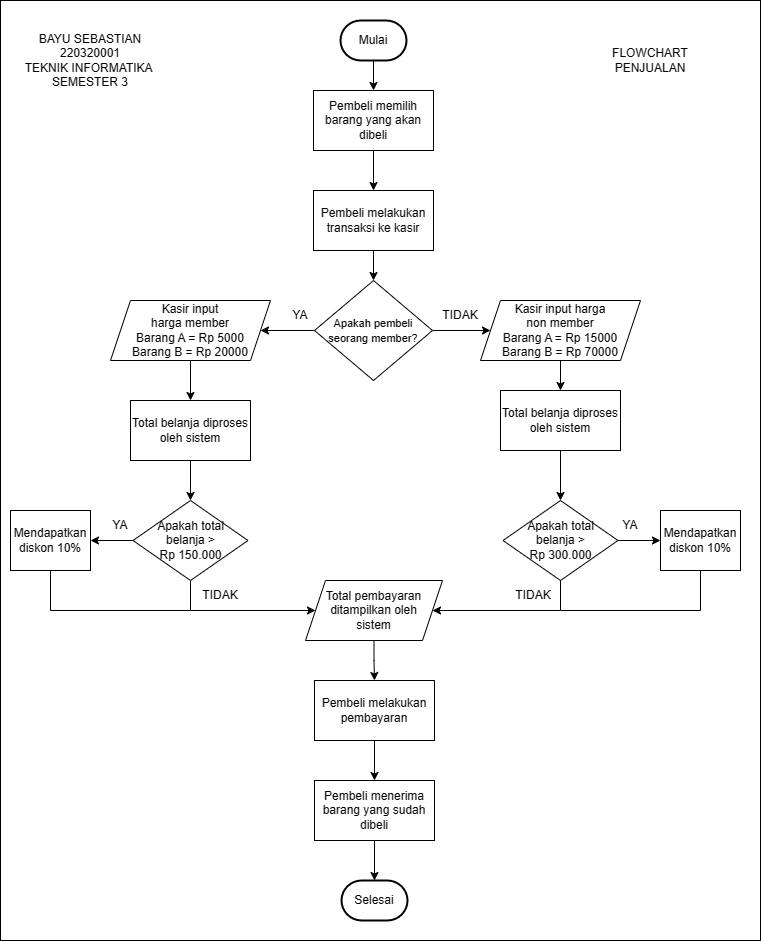

The diagram above was exported from draw.io. Its source (the exported page's mxGraphModel, read from the mxfile embedded in the PNG):
<mxGraphModel dx="872" dy="481" grid="1" gridSize="10" guides="1" tooltips="1" connect="1" arrows="1" fold="1" page="1" pageScale="1" pageWidth="827" pageHeight="1169" math="0" shadow="0">
  <root>
    <mxCell id="0" />
    <mxCell id="1" parent="0" />
    <mxCell id="1yegsG9FxxA_bVlCOIYM-3" value="" style="edgeStyle=orthogonalEdgeStyle;rounded=0;orthogonalLoop=1;jettySize=auto;html=1;" parent="1" source="1yegsG9FxxA_bVlCOIYM-1" target="1yegsG9FxxA_bVlCOIYM-2" edge="1">
      <mxGeometry relative="1" as="geometry" />
    </mxCell>
    <mxCell id="1yegsG9FxxA_bVlCOIYM-1" value="Mulai" style="strokeWidth=2;html=1;shape=mxgraph.flowchart.terminator;whiteSpace=wrap;" parent="1" vertex="1">
      <mxGeometry x="380" y="50" width="66" height="40" as="geometry" />
    </mxCell>
    <mxCell id="1yegsG9FxxA_bVlCOIYM-13" value="" style="edgeStyle=orthogonalEdgeStyle;rounded=0;orthogonalLoop=1;jettySize=auto;html=1;" parent="1" source="1yegsG9FxxA_bVlCOIYM-2" target="1yegsG9FxxA_bVlCOIYM-12" edge="1">
      <mxGeometry relative="1" as="geometry" />
    </mxCell>
    <mxCell id="1yegsG9FxxA_bVlCOIYM-2" value="Pembeli memilih barang yang akan dibeli" style="rounded=0;whiteSpace=wrap;html=1;" parent="1" vertex="1">
      <mxGeometry x="353" y="120" width="120" height="60" as="geometry" />
    </mxCell>
    <mxCell id="1yegsG9FxxA_bVlCOIYM-17" value="" style="edgeStyle=orthogonalEdgeStyle;rounded=0;orthogonalLoop=1;jettySize=auto;html=1;" parent="1" source="1yegsG9FxxA_bVlCOIYM-12" target="1yegsG9FxxA_bVlCOIYM-16" edge="1">
      <mxGeometry relative="1" as="geometry" />
    </mxCell>
    <mxCell id="1yegsG9FxxA_bVlCOIYM-12" value="Pembeli melakukan transaksi ke kasir" style="whiteSpace=wrap;html=1;rounded=0;" parent="1" vertex="1">
      <mxGeometry x="353" y="220" width="120" height="60" as="geometry" />
    </mxCell>
    <mxCell id="1yegsG9FxxA_bVlCOIYM-19" value="" style="edgeStyle=orthogonalEdgeStyle;rounded=0;orthogonalLoop=1;jettySize=auto;html=1;" parent="1" source="1yegsG9FxxA_bVlCOIYM-16" target="1yegsG9FxxA_bVlCOIYM-18" edge="1">
      <mxGeometry relative="1" as="geometry" />
    </mxCell>
    <mxCell id="1yegsG9FxxA_bVlCOIYM-21" value="" style="edgeStyle=orthogonalEdgeStyle;rounded=0;orthogonalLoop=1;jettySize=auto;html=1;" parent="1" source="1yegsG9FxxA_bVlCOIYM-16" target="1yegsG9FxxA_bVlCOIYM-20" edge="1">
      <mxGeometry relative="1" as="geometry" />
    </mxCell>
    <mxCell id="1yegsG9FxxA_bVlCOIYM-16" value="&lt;font style=&quot;font-size: 11px;&quot;&gt;Apakah pembeli &lt;br&gt;seorang member?&lt;/font&gt;" style="rhombus;whiteSpace=wrap;html=1;" parent="1" vertex="1">
      <mxGeometry x="354" y="310" width="118" height="100" as="geometry" />
    </mxCell>
    <mxCell id="1yegsG9FxxA_bVlCOIYM-23" value="" style="edgeStyle=orthogonalEdgeStyle;rounded=0;orthogonalLoop=1;jettySize=auto;html=1;" parent="1" source="1yegsG9FxxA_bVlCOIYM-18" target="1yegsG9FxxA_bVlCOIYM-22" edge="1">
      <mxGeometry relative="1" as="geometry" />
    </mxCell>
    <mxCell id="1yegsG9FxxA_bVlCOIYM-18" value="Kasir input &lt;br&gt;harga member&lt;br&gt;Barang A = Rp 5000&lt;br&gt;Barang B = Rp 20000" style="shape=parallelogram;perimeter=parallelogramPerimeter;whiteSpace=wrap;html=1;fixedSize=1;" parent="1" vertex="1">
      <mxGeometry x="150" y="330" width="160" height="60" as="geometry" />
    </mxCell>
    <mxCell id="1yegsG9FxxA_bVlCOIYM-25" value="" style="edgeStyle=orthogonalEdgeStyle;rounded=0;orthogonalLoop=1;jettySize=auto;html=1;" parent="1" source="1yegsG9FxxA_bVlCOIYM-20" target="1yegsG9FxxA_bVlCOIYM-24" edge="1">
      <mxGeometry relative="1" as="geometry" />
    </mxCell>
    <mxCell id="1yegsG9FxxA_bVlCOIYM-20" value="Kasir input harga &lt;br&gt;non member&lt;br&gt;Barang A = Rp 15000&lt;br&gt;Barang B = Rp 70000" style="shape=parallelogram;perimeter=parallelogramPerimeter;whiteSpace=wrap;html=1;fixedSize=1;" parent="1" vertex="1">
      <mxGeometry x="520" y="330" width="160" height="60" as="geometry" />
    </mxCell>
    <mxCell id="1yegsG9FxxA_bVlCOIYM-27" value="" style="edgeStyle=orthogonalEdgeStyle;rounded=0;orthogonalLoop=1;jettySize=auto;html=1;" parent="1" source="1yegsG9FxxA_bVlCOIYM-22" target="1yegsG9FxxA_bVlCOIYM-26" edge="1">
      <mxGeometry relative="1" as="geometry" />
    </mxCell>
    <mxCell id="1yegsG9FxxA_bVlCOIYM-22" value="Total belanja diproses oleh sistem" style="whiteSpace=wrap;html=1;" parent="1" vertex="1">
      <mxGeometry x="170" y="430" width="120" height="60" as="geometry" />
    </mxCell>
    <mxCell id="1yegsG9FxxA_bVlCOIYM-31" value="" style="edgeStyle=orthogonalEdgeStyle;rounded=0;orthogonalLoop=1;jettySize=auto;html=1;" parent="1" source="1yegsG9FxxA_bVlCOIYM-24" target="1yegsG9FxxA_bVlCOIYM-30" edge="1">
      <mxGeometry relative="1" as="geometry" />
    </mxCell>
    <mxCell id="1yegsG9FxxA_bVlCOIYM-24" value="Total belanja diproses oleh sistem" style="whiteSpace=wrap;html=1;" parent="1" vertex="1">
      <mxGeometry x="540" y="420" width="120" height="60" as="geometry" />
    </mxCell>
    <mxCell id="1yegsG9FxxA_bVlCOIYM-29" value="" style="edgeStyle=orthogonalEdgeStyle;rounded=0;orthogonalLoop=1;jettySize=auto;html=1;" parent="1" source="1yegsG9FxxA_bVlCOIYM-26" target="1yegsG9FxxA_bVlCOIYM-28" edge="1">
      <mxGeometry relative="1" as="geometry" />
    </mxCell>
    <mxCell id="1yegsG9FxxA_bVlCOIYM-35" style="edgeStyle=orthogonalEdgeStyle;rounded=0;orthogonalLoop=1;jettySize=auto;html=1;entryX=0;entryY=0.5;entryDx=0;entryDy=0;" parent="1" source="1yegsG9FxxA_bVlCOIYM-26" target="1yegsG9FxxA_bVlCOIYM-38" edge="1">
      <mxGeometry relative="1" as="geometry">
        <mxPoint x="354" y="640.0000000000002" as="targetPoint" />
        <Array as="points">
          <mxPoint x="230" y="640" />
        </Array>
      </mxGeometry>
    </mxCell>
    <mxCell id="1yegsG9FxxA_bVlCOIYM-26" value="Apakah total &lt;br&gt;belanja &amp;gt;&lt;br&gt;Rp 150.000" style="rhombus;whiteSpace=wrap;html=1;" parent="1" vertex="1">
      <mxGeometry x="172.5" y="530" width="115" height="80" as="geometry" />
    </mxCell>
    <mxCell id="1yegsG9FxxA_bVlCOIYM-28" value="Mendapatkan diskon 10%" style="whiteSpace=wrap;html=1;" parent="1" vertex="1">
      <mxGeometry x="50" y="540" width="80" height="60" as="geometry" />
    </mxCell>
    <mxCell id="1yegsG9FxxA_bVlCOIYM-33" value="" style="edgeStyle=orthogonalEdgeStyle;rounded=0;orthogonalLoop=1;jettySize=auto;html=1;" parent="1" source="1yegsG9FxxA_bVlCOIYM-30" target="1yegsG9FxxA_bVlCOIYM-32" edge="1">
      <mxGeometry relative="1" as="geometry" />
    </mxCell>
    <mxCell id="1yegsG9FxxA_bVlCOIYM-36" style="edgeStyle=orthogonalEdgeStyle;rounded=0;orthogonalLoop=1;jettySize=auto;html=1;entryX=1;entryY=0.5;entryDx=0;entryDy=0;" parent="1" source="1yegsG9FxxA_bVlCOIYM-30" target="1yegsG9FxxA_bVlCOIYM-38" edge="1">
      <mxGeometry relative="1" as="geometry">
        <mxPoint x="474" y="640.0000000000002" as="targetPoint" />
        <Array as="points">
          <mxPoint x="600" y="640" />
        </Array>
      </mxGeometry>
    </mxCell>
    <mxCell id="1yegsG9FxxA_bVlCOIYM-30" value="Apakah total &lt;br&gt;belanja &amp;gt;&lt;br&gt;Rp 300.000" style="rhombus;whiteSpace=wrap;html=1;" parent="1" vertex="1">
      <mxGeometry x="542.5" y="530" width="115" height="80" as="geometry" />
    </mxCell>
    <mxCell id="1yegsG9FxxA_bVlCOIYM-32" value="Mendapatkan diskon 10%" style="whiteSpace=wrap;html=1;" parent="1" vertex="1">
      <mxGeometry x="700" y="540" width="80" height="60" as="geometry" />
    </mxCell>
    <mxCell id="1yegsG9FxxA_bVlCOIYM-40" value="" style="edgeStyle=orthogonalEdgeStyle;rounded=0;orthogonalLoop=1;jettySize=auto;html=1;" parent="1" source="1yegsG9FxxA_bVlCOIYM-38" target="1yegsG9FxxA_bVlCOIYM-39" edge="1">
      <mxGeometry relative="1" as="geometry" />
    </mxCell>
    <mxCell id="1yegsG9FxxA_bVlCOIYM-38" value="Total pembayaran&lt;br&gt;ditampilkan oleh&lt;br&gt;sistem" style="shape=parallelogram;perimeter=parallelogramPerimeter;whiteSpace=wrap;html=1;fixedSize=1;" parent="1" vertex="1">
      <mxGeometry x="345" y="610" width="137" height="60" as="geometry" />
    </mxCell>
    <mxCell id="1yegsG9FxxA_bVlCOIYM-42" value="" style="edgeStyle=orthogonalEdgeStyle;rounded=0;orthogonalLoop=1;jettySize=auto;html=1;entryX=0.5;entryY=0;entryDx=0;entryDy=0;" parent="1" source="1yegsG9FxxA_bVlCOIYM-39" target="bzbwZe6oU-pGhxdmffQD-1" edge="1">
      <mxGeometry relative="1" as="geometry">
        <mxPoint x="414" y="840" as="targetPoint" />
      </mxGeometry>
    </mxCell>
    <mxCell id="1yegsG9FxxA_bVlCOIYM-39" value="Pembeli melakukan pembayaran" style="whiteSpace=wrap;html=1;" parent="1" vertex="1">
      <mxGeometry x="354" y="710" width="120" height="60" as="geometry" />
    </mxCell>
    <mxCell id="1yegsG9FxxA_bVlCOIYM-41" value="Selesai" style="strokeWidth=2;html=1;shape=mxgraph.flowchart.terminator;whiteSpace=wrap;" parent="1" vertex="1">
      <mxGeometry x="381" y="910" width="66" height="40" as="geometry" />
    </mxCell>
    <mxCell id="1yegsG9FxxA_bVlCOIYM-44" value="YA" style="text;html=1;strokeColor=none;fillColor=none;align=center;verticalAlign=middle;whiteSpace=wrap;rounded=0;" parent="1" vertex="1">
      <mxGeometry x="310" y="330" width="60" height="30" as="geometry" />
    </mxCell>
    <mxCell id="1yegsG9FxxA_bVlCOIYM-45" value="TIDAK" style="text;html=1;strokeColor=none;fillColor=none;align=center;verticalAlign=middle;whiteSpace=wrap;rounded=0;" parent="1" vertex="1">
      <mxGeometry x="470" y="330" width="60" height="30" as="geometry" />
    </mxCell>
    <mxCell id="1yegsG9FxxA_bVlCOIYM-46" value="YA" style="text;html=1;strokeColor=none;fillColor=none;align=center;verticalAlign=middle;whiteSpace=wrap;rounded=0;" parent="1" vertex="1">
      <mxGeometry x="130" y="540" width="60" height="30" as="geometry" />
    </mxCell>
    <mxCell id="1yegsG9FxxA_bVlCOIYM-49" value="" style="endArrow=none;html=1;rounded=0;exitX=0.5;exitY=1;exitDx=0;exitDy=0;" parent="1" source="1yegsG9FxxA_bVlCOIYM-28" edge="1">
      <mxGeometry width="50" height="50" relative="1" as="geometry">
        <mxPoint x="460" y="590" as="sourcePoint" />
        <mxPoint x="230" y="640" as="targetPoint" />
        <Array as="points">
          <mxPoint x="90" y="640" />
        </Array>
      </mxGeometry>
    </mxCell>
    <mxCell id="1yegsG9FxxA_bVlCOIYM-50" value="" style="endArrow=none;html=1;rounded=0;exitX=0.5;exitY=1;exitDx=0;exitDy=0;" parent="1" source="1yegsG9FxxA_bVlCOIYM-32" edge="1">
      <mxGeometry width="50" height="50" relative="1" as="geometry">
        <mxPoint x="620" y="630" as="sourcePoint" />
        <mxPoint x="600" y="640" as="targetPoint" />
        <Array as="points">
          <mxPoint x="740" y="640" />
        </Array>
      </mxGeometry>
    </mxCell>
    <mxCell id="1yegsG9FxxA_bVlCOIYM-51" value="YA" style="text;html=1;strokeColor=none;fillColor=none;align=center;verticalAlign=middle;whiteSpace=wrap;rounded=0;" parent="1" vertex="1">
      <mxGeometry x="640" y="540" width="60" height="30" as="geometry" />
    </mxCell>
    <mxCell id="1yegsG9FxxA_bVlCOIYM-52" value="TIDAK" style="text;html=1;strokeColor=none;fillColor=none;align=center;verticalAlign=middle;whiteSpace=wrap;rounded=0;" parent="1" vertex="1">
      <mxGeometry x="230" y="610" width="60" height="30" as="geometry" />
    </mxCell>
    <mxCell id="1yegsG9FxxA_bVlCOIYM-53" value="TIDAK" style="text;html=1;strokeColor=none;fillColor=none;align=center;verticalAlign=middle;whiteSpace=wrap;rounded=0;" parent="1" vertex="1">
      <mxGeometry x="542.5" y="610" width="60" height="30" as="geometry" />
    </mxCell>
    <mxCell id="1yegsG9FxxA_bVlCOIYM-54" value="BAYU SEBASTIAN&lt;br&gt;220320001&lt;br&gt;TEKNIK INFORMATIKA&amp;nbsp;&lt;br&gt;SEMESTER 3" style="text;html=1;strokeColor=none;fillColor=none;align=center;verticalAlign=middle;whiteSpace=wrap;rounded=0;" parent="1" vertex="1">
      <mxGeometry x="50" y="50" width="160" height="80" as="geometry" />
    </mxCell>
    <mxCell id="bzbwZe6oU-pGhxdmffQD-2" value="" style="edgeStyle=orthogonalEdgeStyle;rounded=0;orthogonalLoop=1;jettySize=auto;html=1;" edge="1" parent="1" source="bzbwZe6oU-pGhxdmffQD-1" target="1yegsG9FxxA_bVlCOIYM-41">
      <mxGeometry relative="1" as="geometry" />
    </mxCell>
    <mxCell id="bzbwZe6oU-pGhxdmffQD-1" value="Pembeli menerima barang yang sudah dibeli" style="whiteSpace=wrap;html=1;" vertex="1" parent="1">
      <mxGeometry x="354" y="810" width="120" height="60" as="geometry" />
    </mxCell>
    <mxCell id="bzbwZe6oU-pGhxdmffQD-3" value="FLOWCHART&lt;br&gt;PENJUALAN" style="text;html=1;strokeColor=none;fillColor=none;align=center;verticalAlign=middle;whiteSpace=wrap;rounded=0;" vertex="1" parent="1">
      <mxGeometry x="610" y="50" width="160" height="80" as="geometry" />
    </mxCell>
    <mxCell id="bzbwZe6oU-pGhxdmffQD-4" value="" style="rounded=0;whiteSpace=wrap;html=1;fillColor=none;" vertex="1" parent="1">
      <mxGeometry x="40" y="30" width="760" height="940" as="geometry" />
    </mxCell>
  </root>
</mxGraphModel>